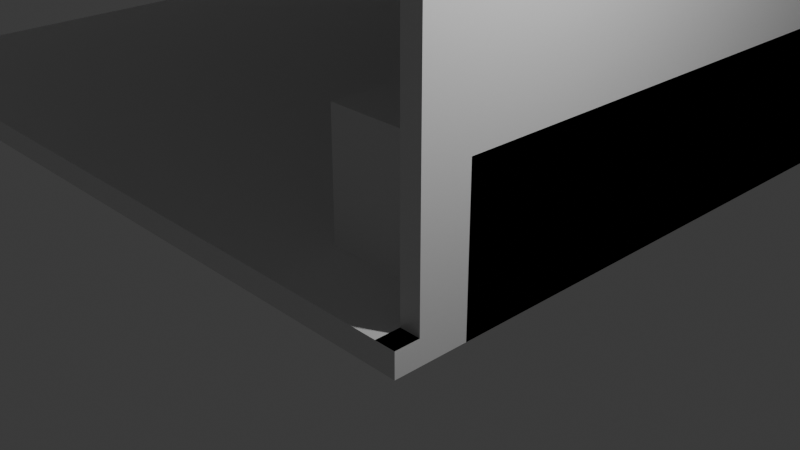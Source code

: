# Source: House.blend  (saved by Blender 4.1.24; exported with 4.5.12 LTS)
import bpy
from mathutils import Matrix  # noqa: F401  (used for matrix-valued properties, if any)

bpy.ops.wm.read_factory_settings(use_empty=True)
scene = bpy.context.scene
scene.name = 'Scene'

# ---- collections
col_collection = bpy.data.collections.new('Collection'); scene.collection.children.link(col_collection)

# ---- materials (node trees are filled in below, after node groups)
mat_material = bpy.data.materials.new('Material')
mat_material.alpha_threshold = 0.0
mat_material.use_transparent_shadow = False
mat_material.roughness = 0.5
mat_material.line_color = (0.0, 0.0, 0.0, 1.0)
mat_material_002 = bpy.data.materials.new('Material.002')
mat_material_002.alpha_threshold = 0.0
mat_material_002.use_transparent_shadow = False
mat_material_002.roughness = 0.5
mat_material_002.line_color = (0.0, 0.0, 0.0, 1.0)

# ---- material node trees
mat_material.use_nodes = True; mat_material.node_tree.nodes.clear()
_N = mat_material.node_tree.nodes; _L = mat_material.node_tree.links
n0 = _N.new('ShaderNodeOutputMaterial'); n0.name = 'Material Output'; n0.location = (300, 300)
n1 = _N.new('ShaderNodeBsdfPrincipled'); n1.name = 'Principled BSDF'; n1.location = (10, 300)
n1.inputs[3].default_value = 1.45
_L.new(n1.outputs[0], n0.inputs[0])
n0.is_active_output = True
mat_material_002.use_nodes = True; mat_material_002.node_tree.nodes.clear()
_N = mat_material_002.node_tree.nodes; _L = mat_material_002.node_tree.links
n0 = _N.new('ShaderNodeOutputMaterial'); n0.name = 'Material Output'; n0.location = (300, 300)
n1 = _N.new('ShaderNodeBsdfPrincipled'); n1.name = 'Principled BSDF'; n1.location = (10, 300)
n1.inputs[3].default_value = 1.45
_L.new(n1.outputs[0], n0.inputs[0])
n0.is_active_output = True

# ---- world
world_world = bpy.data.worlds.new('World'); scene.world = world_world
world_world.use_nodes = True; world_world.node_tree.nodes.clear()
_N = world_world.node_tree.nodes; _L = world_world.node_tree.links
n0 = _N.new('ShaderNodeOutputWorld'); n0.name = 'World Output'; n0.location = (300, 300)
n1 = _N.new('ShaderNodeBackground'); n1.name = 'Background'; n1.location = (10, 300)
n1.inputs[0].default_value = (0.05088, 0.05088, 0.05088, 1.0)
_L.new(n1.outputs[0], n0.inputs[0])
n0.is_active_output = True
world_world.color = (0.05088, 0.05088, 0.05088)
world_world.use_sun_shadow = False
world_world.sun_shadow_jitter_overblur = 0.0

# ---- cameras
cam_camera = bpy.data.cameras.new('Camera')
cam_camera.clip_end = 100.0
cam_camera.ortho_scale = 7.314

# ---- lights
light_light = bpy.data.lights.new('Light', 'POINT')
light_light.transmission_factor = 0.0
light_light.energy = 1000.0
light_light.shadow_soft_size = 0.1
light_light.shadow_maximum_resolution = 0.006
light_light.use_absolute_resolution = True

# ---- meshes
me_cube = bpy.data.meshes.new('Cube')
me_cube.from_pydata([(1.0, 15.0, -0.6762), (1.0, 15.0, -1.0), (1.0, -1.0, -0.6762), (1.0, -1.0, -1.0), (-11.0, 15.0, -0.6762), (-11.0, 15.0, -1.0), (-11.0, -1.0, -0.6762), (-11.0, -1.0, -1.0), (-5.0, -1.0, -0.6762), (1.0, -0.6753, -0.6762), (-11.0, -0.6753, -0.6762), (-5.0, 15.0, -0.6762), (-5.0, -0.6753, -0.6762), (-11.0, 14.74, -0.6762), (-2.0, 15.0, -0.6762), (1.0, 14.74, -0.6762), (-8.0, 15.0, -0.6762), (-5.0, 14.74, -0.6762), (-2.0, -0.6753, -0.6762), (-8.0, -0.6753, -0.6762), (-8.0, 14.74, -0.6762), (-2.0, 14.74, -0.6762), (1.0, 15.0, 5.206), (-11.0, 15.0, 5.206), (-5.0, 15.0, 5.206), (-11.0, 14.74, 5.206), (-2.0, 15.0, 5.206), (1.0, 14.74, 5.206), (-8.0, 15.0, 5.206), (-5.0, 14.74, 5.206), (-8.0, 14.74, 5.206), (-2.0, 14.74, 5.206), (-2.0, -1.0, -0.6762), (1.0, -0.8377, -0.6762), (0.7288, -0.6753, -0.6762), (0.7288, -1.0, -0.6762), (-2.0, -0.8377, -0.6762), (1.0, 7.032, -0.6762), (0.8644, -0.6753, -0.6762), (-2.0, 7.032, -0.6762), (0.6885, 14.74, -0.6762), (-0.6356, -0.6753, -0.6762), (1.0, -0.6753, 3.537), (1.0, 14.74, 3.537), (0.7288, -0.6753, 3.537), (1.0, 7.032, 3.537), (0.8644, -0.6753, 3.537), (0.6885, 14.74, 3.537), (1.0, -0.6753, 5.184), (1.0, 14.74, 5.184), (0.7288, -0.6753, 5.184), (1.0, 7.032, 5.184), (0.8644, -0.6753, 5.184), (0.6885, 14.74, 5.184), (-2.0, 15.0, 2.24), (-11.0, 14.74, 2.24), (-8.0, 14.74, 2.24), (1.0, 15.0, 2.24), (-2.0, 14.74, 2.24), (-5.0, 14.74, 2.24), (-5.0, 15.0, 2.24), (-8.0, 15.0, 2.24), (1.0, 14.74, 2.24), (-11.0, 15.0, 2.24), (-2.0, 15.0, 3.723), (-8.0, 14.74, 3.723), (-2.0, 14.74, 3.723), (-5.0, 15.0, 3.723), (-8.0, 15.0, 3.723), (-11.0, 14.74, 3.723), (1.0, 15.0, 3.723), (-5.0, 14.74, 3.723), (1.0, 14.74, 3.723), (-11.0, 15.0, 3.723)], [(36, 32), (18, 36)], [(12, 19, 10, 6, 8), (3, 2, 35, 32, 8, 6, 7), (7, 6, 10, 13, 4, 5), (5, 1, 3, 7), (1, 0, 15, 37, 9, 33, 2, 3), (5, 4, 16, 11, 14, 0, 1), (9, 38, 34, 41, 18, 12, 8, 32, 35, 2, 33), (21, 17, 12, 18, 39), (20, 13, 10, 19), (17, 20, 19, 12), (64, 67, 24, 26), (71, 66, 31, 29), (15, 40, 21, 39, 18, 41, 34, 38, 9, 37), (70, 64, 26, 22), (69, 65, 30, 25), (24, 28, 30, 29), (28, 23, 25, 30), (22, 26, 31, 27), (26, 24, 29, 31), (67, 68, 28, 24), (72, 70, 22, 27), (65, 71, 29, 30), (73, 69, 25, 23), (66, 72, 27, 31), (68, 73, 23, 28), (9, 33, 2, 35, 34, 38), (34, 40, 47, 44), (42, 46, 52, 48), (38, 34, 44, 46), (37, 9, 42, 45), (40, 15, 43, 47), (9, 38, 46, 42), (15, 37, 45, 43), (49, 51, 48, 52, 50, 53), (46, 44, 50, 52), (47, 43, 49, 53), (45, 42, 48, 51), (44, 47, 53, 50), (43, 45, 51, 49), (16, 4, 63, 61), (21, 40, 15, 62, 58), (4, 13, 55, 63), (20, 17, 59, 56), (15, 0, 57, 62), (11, 16, 61, 60), (13, 20, 56, 55), (0, 14, 54, 57), (17, 21, 58, 59), (14, 11, 60, 54), (61, 63, 73, 68), (58, 62, 72, 66), (63, 55, 69, 73), (56, 59, 71, 65), (62, 57, 70, 72), (60, 61, 68, 67), (55, 56, 65, 69), (57, 54, 64, 70), (59, 58, 66, 71), (54, 60, 67, 64)])
_uv = me_cube.uv_layers.new(name='UVMap')
_uv.uv.foreach_set('vector', [0.75, 0.625, 0.8125, 0.625, 0.875, 0.625, 0.875, 0.75, 0.75, 0.75, 0.375, 0.75, 0.625, 0.75, 0.625, 0.7812, 0.625, 0.8125, 0.625, 0.875, 0.625, 1.0, 0.375, 1.0, 0.375, 0.0, 0.625, 0.0, 0.625, 0.125, 0.625, 0.1875, 0.625, 0.25, 0.375, 0.25, 0.125, 0.5, 0.375, 0.5, 0.375, 0.75, 0.125, 0.75, 0.375, 0.5, 0.625, 0.5, 0.625, 0.5625, 0.625, 0.5938, 0.625, 0.625, 0.625, 0.6875, 0.625, 0.75, 0.375, 0.75, 0.375, 0.25, 0.625, 0.25, 0.625, 0.3125, 0.625, 0.375, 0.625, 0.4375, 0.625, 0.5, 0.375, 0.5, 0.625, 0.625, 0.6406, 0.625, 0.6562, 0.625, 0.6719, 0.625, 0.6875, 0.625, 0.75, 0.625, 0.75, 0.75, 0.6875, 0.75, 0.6562, 0.75, 0.625, 0.75, 0.625, 0.6875, 0.6875, 0.5625, 0.75, 0.5625, 0.75, 0.625, 0.6875, 0.625, 0.6875, 0.5938, 0.8125, 0.5625, 0.875, 0.5625, 0.875, 0.625, 0.8125, 0.625, 0.75, 0.5625, 0.8125, 0.5625, 0.8125, 0.625, 0.75, 0.625, 0.625, 0.4375, 0.625, 0.375, 0.625, 0.375, 0.625, 0.4375, 0.75, 0.5625, 0.6875, 0.5625, 0.6875, 0.5625, 0.75, 0.5625, 0.625, 0.5625, 0.6562, 0.5625, 0.6875, 0.5625, 0.6875, 0.5938, 0.6875, 0.625, 0.6719, 0.625, 0.6562, 0.625, 0.6406, 0.625, 0.625, 0.625, 0.625, 0.5938, 0.625, 0.5, 0.625, 0.4375, 0.625, 0.4375, 0.625, 0.5, 0.875, 0.5625, 0.8125, 0.5625, 0.8125, 0.5625, 0.875, 0.5625, 0.75, 0.5, 0.8125, 0.5, 0.8125, 0.5625, 0.75, 0.5625, 0.8125, 0.5, 0.875, 0.5, 0.875, 0.5625, 0.8125, 0.5625, 0.625, 0.5, 0.6875, 0.5, 0.6875, 0.5625, 0.625, 0.5625, 0.6875, 0.5, 0.75, 0.5, 0.75, 0.5625, 0.6875, 0.5625, 0.625, 0.375, 0.625, 0.3125, 0.625, 0.3125, 0.625, 0.375, 0.625, 0.5625, 0.625, 0.5, 0.625, 0.5, 0.625, 0.5625, 0.8125, 0.5625, 0.75, 0.5625, 0.75, 0.5625, 0.8125, 0.5625, 0.625, 0.25, 0.625, 0.1875, 0.625, 0.1875, 0.625, 0.25, 0.6875, 0.5625, 0.625, 0.5625, 0.625, 0.5625, 0.6875, 0.5625, 0.625, 0.3125, 0.625, 0.25, 0.625, 0.25, 0.625, 0.3125, 0.0, 0.0, 0.0, 0.0, 0.0, 0.0, 0.0, 0.0, 0.0, 0.0, 0.0, 0.0, 0.0, 0.0, 0.0, 0.0, 0.0, 0.0, 0.0, 0.0, 0.625, 0.625, 0.6406, 0.625, 0.6406, 0.625, 0.625, 0.625, 0.6406, 0.625, 0.6562, 0.625, 0.6562, 0.625, 0.6406, 0.625, 0.625, 0.5938, 0.625, 0.625, 0.625, 0.625, 0.625, 0.5938, 0.6562, 0.5625, 0.625, 0.5625, 0.625, 0.5625, 0.6562, 0.5625, 0.625, 0.625, 0.6406, 0.625, 0.6406, 0.625, 0.625, 0.625, 0.625, 0.5625, 0.625, 0.5938, 0.625, 0.5938, 0.625, 0.5625, 0.0, 0.0, 0.0, 0.0, 0.0, 0.0, 0.0, 0.0, 0.0, 0.0, 0.0, 0.0, 0.6406, 0.625, 0.6562, 0.625, 0.6562, 0.625, 0.6406, 0.625, 0.6562, 0.5625, 0.625, 0.5625, 0.625, 0.5625, 0.6562, 0.5625, 0.625, 0.5938, 0.625, 0.625, 0.625, 0.625, 0.625, 0.5938, 0.0, 0.0, 0.0, 0.0, 0.0, 0.0, 0.0, 0.0, 0.625, 0.5625, 0.625, 0.5938, 0.625, 0.5938, 0.625, 0.5625, 0.625, 0.3125, 0.625, 0.25, 0.625, 0.25, 0.625, 0.3125, 0.6875, 0.5625, 0.6562, 0.5625, 0.625, 0.5625, 0.625, 0.5625, 0.6875, 0.5625, 0.625, 0.25, 0.625, 0.1875, 0.625, 0.1875, 0.625, 0.25, 0.8125, 0.5625, 0.75, 0.5625, 0.75, 0.5625, 0.8125, 0.5625, 0.625, 0.5625, 0.625, 0.5, 0.625, 0.5, 0.625, 0.5625, 0.625, 0.375, 0.625, 0.3125, 0.625, 0.3125, 0.625, 0.375, 0.875, 0.5625, 0.8125, 0.5625, 0.8125, 0.5625, 0.875, 0.5625, 0.625, 0.5, 0.625, 0.4375, 0.625, 0.4375, 0.625, 0.5, 0.75, 0.5625, 0.6875, 0.5625, 0.6875, 0.5625, 0.75, 0.5625, 0.625, 0.4375, 0.625, 0.375, 0.625, 0.375, 0.625, 0.4375, 0.625, 0.3125, 0.625, 0.25, 0.625, 0.25, 0.625, 0.3125, 0.6875, 0.5625, 0.625, 0.5625, 0.625, 0.5625, 0.6875, 0.5625, 0.625, 0.25, 0.625, 0.1875, 0.625, 0.1875, 0.625, 0.25, 0.8125, 0.5625, 0.75, 0.5625, 0.75, 0.5625, 0.8125, 0.5625, 0.625, 0.5625, 0.625, 0.5, 0.625, 0.5, 0.625, 0.5625, 0.625, 0.375, 0.625, 0.3125, 0.625, 0.3125, 0.625, 0.375, 0.875, 0.5625, 0.8125, 0.5625, 0.8125, 0.5625, 0.875, 0.5625, 0.625, 0.5, 0.625, 0.4375, 0.625, 0.4375, 0.625, 0.5, 0.75, 0.5625, 0.6875, 0.5625, 0.6875, 0.5625, 0.75, 0.5625, 0.625, 0.4375, 0.625, 0.375, 0.625, 0.375, 0.625, 0.4375])
me_cube.materials.append(mat_material)
me_cube.use_mirror_vertex_groups = False
me_cube.update()
me_cube_002 = bpy.data.meshes.new('Cube.002')
me_cube_002.from_pydata([(-1.0, -1.0, -1.0), (-1.0, -1.0, 1.0), (-1.0, 14.0, -1.0), (-1.0, 14.0, 1.0), (1.0, -1.0, -1.0), (1.0, -1.0, 1.0), (1.0, 14.0, -1.0), (1.0, 14.0, 1.0)], [], [(0, 1, 3, 2), (2, 3, 7, 6), (6, 7, 5, 4), (4, 5, 1, 0), (2, 6, 4, 0), (7, 3, 1, 5)])
_uv = me_cube_002.uv_layers.new(name='UVMap')
_uv.uv.foreach_set('vector', [0.375, 0.0, 0.625, 0.0, 0.625, 0.25, 0.375, 0.25, 0.375, 0.25, 0.625, 0.25, 0.625, 0.5, 0.375, 0.5, 0.375, 0.5, 0.625, 0.5, 0.625, 0.75, 0.375, 0.75, 0.375, 0.75, 0.625, 0.75, 0.625, 1.0, 0.375, 1.0, 0.125, 0.5, 0.375, 0.5, 0.375, 0.75, 0.125, 0.75, 0.625, 0.5, 0.875, 0.5, 0.875, 0.75, 0.625, 0.75])
me_cube_002.update()
me_cube_003 = bpy.data.meshes.new('Cube.003')
me_cube_003.from_pydata([(1.0, 15.0, -0.6762), (1.0, 15.0, -1.0), (1.0, -1.0, -0.6762), (1.0, -1.0, -1.0), (-11.0, 15.0, -0.6762), (-11.0, 15.0, -1.0), (-11.0, -1.0, -0.6762), (-11.0, -1.0, -1.0), (-5.0, -1.0, -0.6762), (1.0, -0.6753, -0.6762), (-5.0, 15.0, -0.6762), (-11.0, 14.74, -0.6762), (-2.0, 15.0, -0.6762), (1.0, 14.74, -0.6762), (-8.0, 15.0, -0.6762), (-5.0, 14.74, -0.6762), (-8.0, 14.74, -0.6762), (-2.0, 14.74, -0.6762), (1.0, 15.0, 5.206), (-11.0, 15.0, 5.206), (-5.0, 15.0, 5.206), (-11.0, 14.74, 5.206), (-2.0, 15.0, 5.206), (1.0, 14.74, 5.206), (-8.0, 15.0, 5.206), (-5.0, 14.74, 5.206), (-8.0, 14.74, 5.206), (-2.0, 14.74, 5.206), (1.0, -0.8377, -0.6762), (0.7288, -0.6753, -0.6762), (0.7288, -1.0, -0.6762), (1.0, 7.032, -0.6762), (0.8644, -0.6753, -0.6762), (0.6885, 14.74, -0.6762), (1.0, -0.6753, 3.537), (1.0, 14.74, 3.537), (0.7288, -0.6753, 3.537), (1.0, 7.032, 3.537), (0.8644, -0.6753, 3.537), (0.6885, 14.74, 3.537), (1.0, -0.6753, 5.184), (1.0, 14.74, 5.184), (0.7288, -0.6753, 5.184), (1.0, 7.032, 5.184), (0.8644, -0.6753, 5.184), (0.6885, 14.74, 5.184), (-11.0, 14.74, 2.24), (1.0, 15.0, 2.24), (1.0, 14.74, 2.24), (-11.0, 15.0, 2.24), (-11.0, 14.74, 3.723), (1.0, 15.0, 3.723), (1.0, 14.74, 3.723), (-11.0, 15.0, 3.723)], [], [(3, 2, 30, 8, 6, 7), (7, 6, 11, 4, 5), (5, 1, 3, 7), (1, 0, 13, 31, 9, 28, 2, 3), (5, 4, 14, 10, 12, 0, 1), (17, 15, 16, 11, 6, 8, 30, 2, 28, 9, 31, 13, 33), (52, 23, 27, 25, 26, 21, 50, 46, 11, 16, 15, 17, 33, 13, 48), (20, 24, 26, 25), (24, 19, 21, 26), (18, 22, 27, 23), (22, 20, 25, 27), (20, 22, 18, 51, 47, 0, 12, 10, 14, 4, 49, 53, 19, 24), (52, 51, 18, 23), (53, 50, 21, 19), (9, 28, 2, 30, 29, 32), (29, 33, 39, 36), (34, 38, 44, 40), (32, 29, 36, 38), (31, 9, 34, 37), (33, 13, 35, 39), (9, 32, 38, 34), (13, 31, 37, 35), (41, 43, 40, 44, 42, 45), (38, 36, 42, 44), (39, 35, 41, 45), (37, 34, 40, 43), (36, 39, 45, 42), (35, 37, 43, 41), (4, 11, 46, 49), (13, 0, 47, 48), (49, 46, 50, 53), (48, 47, 51, 52)])
_uv = me_cube_003.uv_layers.new(name='UVMap')
_uv.uv.foreach_set('vector', [0.375, 0.75, 0.625, 0.75, 0.625, 0.7812, 0.625, 0.875, 0.625, 1.0, 0.375, 1.0, 0.375, 0.0, 0.625, 0.0, 0.625, 0.1875, 0.625, 0.25, 0.375, 0.25, 0.125, 0.5, 0.375, 0.5, 0.375, 0.75, 0.125, 0.75, 0.375, 0.5, 0.625, 0.5, 0.625, 0.5625, 0.625, 0.5938, 0.625, 0.625, 0.625, 0.6875, 0.625, 0.75, 0.375, 0.75, 0.375, 0.25, 0.625, 0.25, 0.625, 0.3125, 0.625, 0.375, 0.625, 0.4375, 0.625, 0.5, 0.375, 0.5, 0.6875, 0.5625, 0.75, 0.5625, 0.8125, 0.5625, 0.875, 0.5625, 0.875, 0.75, 0.75, 0.75, 0.6562, 0.75, 0.625, 0.75, 0.625, 0.6875, 0.625, 0.625, 0.625, 0.5938, 0.625, 0.5625, 0.6562, 0.5625, 0.625, 0.5625, 0.625, 0.5625, 0.6875, 0.5625, 0.75, 0.5625, 0.8125, 0.5625, 0.875, 0.5625, 0.875, 0.5625, 0.875, 0.5625, 0.875, 0.5625, 0.8125, 0.5625, 0.75, 0.5625, 0.6875, 0.5625, 0.6562, 0.5625, 0.625, 0.5625, 0.625, 0.5625, 0.75, 0.5, 0.8125, 0.5, 0.8125, 0.5625, 0.75, 0.5625, 0.8125, 0.5, 0.875, 0.5, 0.875, 0.5625, 0.8125, 0.5625, 0.625, 0.5, 0.6875, 0.5, 0.6875, 0.5625, 0.625, 0.5625, 0.6875, 0.5, 0.75, 0.5, 0.75, 0.5625, 0.6875, 0.5625, 0.625, 0.375, 0.625, 0.4375, 0.625, 0.5, 0.625, 0.5, 0.625, 0.5, 0.625, 0.5, 0.625, 0.4375, 0.625, 0.375, 0.625, 0.3125, 0.625, 0.25, 0.625, 0.25, 0.625, 0.25, 0.625, 0.25, 0.625, 0.3125, 0.625, 0.5625, 0.625, 0.5, 0.625, 0.5, 0.625, 0.5625, 0.625, 0.25, 0.625, 0.1875, 0.625, 0.1875, 0.625, 0.25, 0.0, 0.0, 0.0, 0.0, 0.0, 0.0, 0.0, 0.0, 0.0, 0.0, 0.0, 0.0, 0.0, 0.0, 0.0, 0.0, 0.0, 0.0, 0.0, 0.0, 0.625, 0.625, 0.6406, 0.625, 0.6406, 0.625, 0.625, 0.625, 0.6406, 0.625, 0.6562, 0.625, 0.6562, 0.625, 0.6406, 0.625, 0.625, 0.5938, 0.625, 0.625, 0.625, 0.625, 0.625, 0.5938, 0.6562, 0.5625, 0.625, 0.5625, 0.625, 0.5625, 0.6562, 0.5625, 0.625, 0.625, 0.6406, 0.625, 0.6406, 0.625, 0.625, 0.625, 0.625, 0.5625, 0.625, 0.5938, 0.625, 0.5938, 0.625, 0.5625, 0.0, 0.0, 0.0, 0.0, 0.0, 0.0, 0.0, 0.0, 0.0, 0.0, 0.0, 0.0, 0.6406, 0.625, 0.6562, 0.625, 0.6562, 0.625, 0.6406, 0.625, 0.6562, 0.5625, 0.625, 0.5625, 0.625, 0.5625, 0.6562, 0.5625, 0.625, 0.5938, 0.625, 0.625, 0.625, 0.625, 0.625, 0.5938, 0.0, 0.0, 0.0, 0.0, 0.0, 0.0, 0.0, 0.0, 0.625, 0.5625, 0.625, 0.5938, 0.625, 0.5938, 0.625, 0.5625, 0.625, 0.25, 0.625, 0.1875, 0.625, 0.1875, 0.625, 0.25, 0.625, 0.5625, 0.625, 0.5, 0.625, 0.5, 0.625, 0.5625, 0.625, 0.25, 0.625, 0.1875, 0.625, 0.1875, 0.625, 0.25, 0.625, 0.5625, 0.625, 0.5, 0.625, 0.5, 0.625, 0.5625])
me_cube_003.materials.append(mat_material_002)
me_cube_003.use_mirror_vertex_groups = False
me_cube_003.update()

# ---- objects
ob_cube = bpy.data.objects.new('Cube', me_cube)
ob_light = bpy.data.objects.new('Light', light_light)
ob_camera = bpy.data.objects.new('Camera', cam_camera)
ob_cube_002 = bpy.data.objects.new('Cube.002', me_cube_002)
ob_cube_001 = bpy.data.objects.new('Cube.001', me_cube_003)

# ---- transforms, parenting, visibility, modifiers, constraints
ob_cube.location = (0.0, 0.0, 0.0)
ob_cube.lock_rotations_4d = False
ob_cube.empty_display_type = 'ARROWS'
ob_cube.lineart.crease_threshold = 0.0
ob_light.location = (4.076, 1.005, 5.904)
ob_light.rotation_euler = (0.6503, 0.05522, 1.866)
ob_light.lock_rotations_4d = False
ob_light.empty_display_type = 'ARROWS'
ob_light.color = (0.0, 0.0, 0.0, 0.0)
ob_light.lineart.crease_threshold = 0.0
ob_camera.location = (7.359, -6.926, 4.958)
ob_camera.rotation_euler = (1.109, 0.0, 0.8149)
ob_camera.lock_rotations_4d = False
ob_camera.empty_display_type = 'ARROWS'
ob_camera.color = (0.0, 0.0, 0.0, 0.0)
ob_camera.display_type = 'WIRE'
ob_camera.lineart.crease_threshold = 0.0
ob_cube_002.location = (0.0, 0.971, 0.0)
ob_cube_001.location = (1.0, 1.0, 6.151)
ob_cube_001.lock_rotations_4d = False
ob_cube_001.empty_display_type = 'ARROWS'
ob_cube_001.lineart.crease_threshold = 0.0

# ---- collection membership
col_collection.objects.link(ob_cube)
col_collection.objects.link(ob_light)
col_collection.objects.link(ob_camera)
col_collection.objects.link(ob_cube_002)
col_collection.objects.link(ob_cube_001)

# ---- scene / render settings (as saved in the file)
scene.camera = ob_camera
scene.frame_start = 1; scene.frame_end = 250; scene.frame_set(12)
scene.render.engine = 'BLENDER_EEVEE_NEXT'
scene.cycles.sampling_pattern = 'TABULATED_SOBOL'
scene.eevee.ray_tracing_options.trace_max_roughness = 0.0
bpy.context.view_layer.update()
